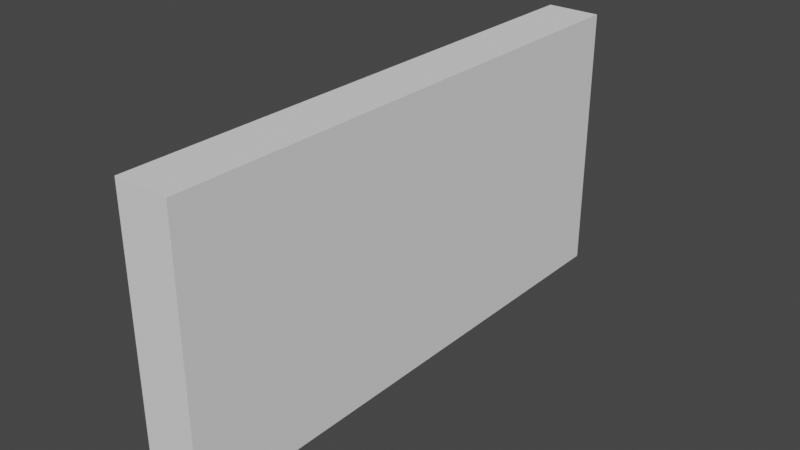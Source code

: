 # Source: temp_Player.blend  (saved by Blender 2.91.10; exported with 4.5.12 LTS)
import bpy
from mathutils import Matrix  # noqa: F401  (used for matrix-valued properties, if any)

bpy.ops.wm.read_factory_settings(use_empty=True)
scene = bpy.context.scene
scene.name = 'Scene'

# ---- collections
col_collection = bpy.data.collections.new('Collection'); scene.collection.children.link(col_collection)

# ---- world
world_world = bpy.data.worlds.new('World'); scene.world = world_world
world_world.use_nodes = True; world_world.node_tree.nodes.clear()
_N = world_world.node_tree.nodes; _L = world_world.node_tree.links
n0 = _N.new('ShaderNodeOutputWorld'); n0.name = 'World Output'; n0.location = (300, 300)
n1 = _N.new('ShaderNodeBackground'); n1.name = 'Background'; n1.location = (10, 300)
n1.inputs[0].default_value = (0.05088, 0.05088, 0.05088, 1.0)
_L.new(n1.outputs[0], n0.inputs[0])
n0.is_active_output = True
world_world.color = (0.05088, 0.05088, 0.05088)
world_world.use_sun_shadow = False
world_world.sun_shadow_jitter_overblur = 0.0

# ---- meshes
me_cube_001 = bpy.data.meshes.new('Cube.001')
me_cube_001.from_pydata([(-0.1, 1.0, -0.5), (-0.1, -1.0, -0.5), (-0.1, 1.0, 0.5), (-0.1, -1.0, 0.5), (0.1, 1.0, -0.5), (0.1, -1.0, -0.5), (0.1, 1.0, 0.5), (0.1, -1.0, 0.5)], [], [(0, 1, 3, 2), (2, 3, 7, 6), (6, 7, 5, 4), (4, 5, 1, 0), (2, 6, 4, 0), (7, 3, 1, 5)])
_uv = me_cube_001.uv_layers.new(name='UVMap')
_uv.uv.foreach_set('vector', [0.375, 0.0, 0.625, 0.0, 0.625, 0.25, 0.375, 0.25, 0.375, 0.25, 0.625, 0.25, 0.625, 0.5, 0.375, 0.5, 0.375, 0.5, 0.625, 0.5, 0.625, 0.75, 0.375, 0.75, 0.375, 0.75, 0.625, 0.75, 0.625, 1.0, 0.375, 1.0, 0.125, 0.5, 0.375, 0.5, 0.375, 0.75, 0.125, 0.75, 0.625, 0.5, 0.875, 0.5, 0.875, 0.75, 0.625, 0.75])
me_cube_001.use_remesh_fix_poles = True
me_cube_001.use_remesh_preserve_attributes = False
me_cube_001.use_mirror_vertex_groups = False
me_cube_001.update()

# ---- objects
ob_cube = bpy.data.objects.new('Cube', me_cube_001)

# ---- transforms, parenting, visibility, modifiers, constraints
ob_cube.location = (7.761e-10, 7.326e-08, -7.947e-08)
ob_cube.lineart.crease_threshold = 0.0

# ---- collection membership
col_collection.objects.link(ob_cube)

# ---- scene / render settings (as saved in the file)
scene.frame_start = 1; scene.frame_end = 250; scene.frame_set(1)
scene.render.engine = 'BLENDER_EEVEE_NEXT'
scene.cycles.use_denoising = False
scene.cycles.samples = 128
scene.cycles.sampling_pattern = 'TABULATED_SOBOL'
scene.cycles.use_adaptive_sampling = False
scene.cycles.use_light_tree = False
scene.view_settings.view_transform = 'Filmic'
bpy.context.view_layer.update()

# ---- added for rendering (the .blend has no active camera and no usable light): camera, sun
cam_auto = bpy.data.cameras.new('AutoCamera')
cam_auto.lens = 50.0
cam_auto.sensor_width = 36.0
cam_auto.clip_end = 1000.0
ob_auto_camera = bpy.data.objects.new('AutoCamera', cam_auto)
scene.collection.objects.link(ob_auto_camera)
ob_auto_camera.location = (2.07712, -2.49255, 1.6617)
ob_auto_camera.rotation_euler = (1.09748, -7.21219e-08, 0.694738)
scene.camera = ob_auto_camera
light_auto_sun = bpy.data.lights.new('AutoSun', 'SUN')
light_auto_sun.energy = 3.0
light_auto_sun.angle = 0.0523599
ob_auto_sun = bpy.data.objects.new('AutoSun', light_auto_sun)
scene.collection.objects.link(ob_auto_sun)
ob_auto_sun.rotation_euler = (0.872665, 0.174533, 0.523599)
bpy.context.view_layer.update()
